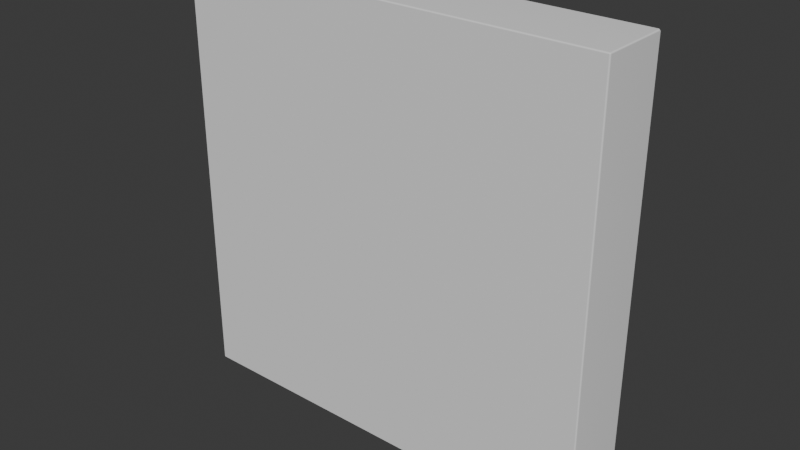 # Source: BL_Buildings_Prototype.blend  (saved by Blender 5.1.29; exported with 4.5.12 LTS)
import bpy
from mathutils import Matrix  # noqa: F401  (used for matrix-valued properties, if any)

bpy.ops.wm.read_factory_settings(use_empty=True)
scene = bpy.context.scene
scene.name = 'Scene'

# ---- collections
col_collection = bpy.data.collections.new('Collection'); scene.collection.children.link(col_collection)

# ---- world
world_world = bpy.data.worlds.new('World'); scene.world = world_world
world_world.use_nodes = True; world_world.node_tree.nodes.clear()
_N = world_world.node_tree.nodes; _L = world_world.node_tree.links
n0 = _N.new('ShaderNodeOutputWorld'); n0.name = 'World Output'; n0.location = (300, 300)
n1 = _N.new('ShaderNodeBackground'); n1.name = 'Background'; n1.location = (10, 300)
n1.inputs[0].default_value = (0.05088, 0.05088, 0.05088, 1.0)
_L.new(n1.outputs[0], n0.inputs[0])
n0.is_active_output = True
world_world.color = (0.05088, 0.05088, 0.05088)
world_world.sun_shadow_jitter_overblur = 0.0

# ---- meshes
me_cube_001 = bpy.data.meshes.new('Cube.001')
me_cube_001.from_pydata([(0.0, -0.5, 0.0), (0.0, -0.5, 3.0), (0.0, 0.0, 0.0), (0.0, 0.0, 3.0), (3.0, -0.5, 0.0), (3.0, -0.5, 3.0), (3.0, 0.0, 0.0), (3.0, 0.0, 3.0)], [], [(0, 1, 3, 2), (2, 3, 7, 6), (6, 7, 5, 4), (4, 5, 1, 0), (2, 6, 4, 0), (7, 3, 1, 5)])
me_cube_001.polygons.foreach_set('use_smooth', [True] * 6)
_uv = me_cube_001.uv_layers.new(name='UVMap')
_uv.uv.foreach_set('vector', [0.375, 0.0, 0.625, 0.0, 0.625, 0.25, 0.375, 0.25, 0.375, 0.25, 0.625, 0.25, 0.625, 0.5, 0.375, 0.5, 0.375, 0.5, 0.625, 0.5, 0.625, 0.75, 0.375, 0.75, 0.375, 0.75, 0.625, 0.75, 0.625, 1.0, 0.375, 1.0, 0.125, 0.5, 0.375, 0.5, 0.375, 0.75, 0.125, 0.75, 0.625, 0.5, 0.875, 0.5, 0.875, 0.75, 0.625, 0.75])
me_cube_001.update()

# ---- objects
ob_sm_buildings_prototype_wall_simple_01 = bpy.data.objects.new('SM_Buildings_Prototype_Wall_Simple_01', me_cube_001)

# ---- transforms, parenting, visibility, modifiers, constraints
ob_sm_buildings_prototype_wall_simple_01.location = (0.0, 0.0, 0.0)
_m = ob_sm_buildings_prototype_wall_simple_01.modifiers.new('Bevel', 'BEVEL')
_m.width = 0.01
_m.width_pct = 0.01
_m = ob_sm_buildings_prototype_wall_simple_01.modifiers.new('WeightedNormal', 'WEIGHTED_NORMAL')

# ---- collection membership
col_collection.objects.link(ob_sm_buildings_prototype_wall_simple_01)

# ---- scene / render settings (as saved in the file)
scene.frame_start = 1; scene.frame_end = 5000; scene.frame_set(61)
scene.render.engine = 'BLENDER_EEVEE_NEXT'
scene.render.image_settings.color_mode = 'RGB'
scene.render.bake_bias = 0.0
scene.render.bake_samples = 0
bpy.context.view_layer.update()

# ---- added for rendering (the .blend has no active camera and no usable light): camera, sun
cam_auto = bpy.data.cameras.new('AutoCamera')
cam_auto.lens = 50.0
cam_auto.sensor_width = 36.0
cam_auto.clip_end = 1000.0
ob_auto_camera = bpy.data.objects.new('AutoCamera', cam_auto)
scene.collection.objects.link(ob_auto_camera)
ob_auto_camera.location = (5.45256, -4.99307, 4.66205)
ob_auto_camera.rotation_euler = (1.09748, -7.21219e-08, 0.694738)
scene.camera = ob_auto_camera
light_auto_sun = bpy.data.lights.new('AutoSun', 'SUN')
light_auto_sun.energy = 3.0
light_auto_sun.angle = 0.0523599
ob_auto_sun = bpy.data.objects.new('AutoSun', light_auto_sun)
scene.collection.objects.link(ob_auto_sun)
ob_auto_sun.rotation_euler = (0.872665, 0.174533, 0.523599)
bpy.context.view_layer.update()
